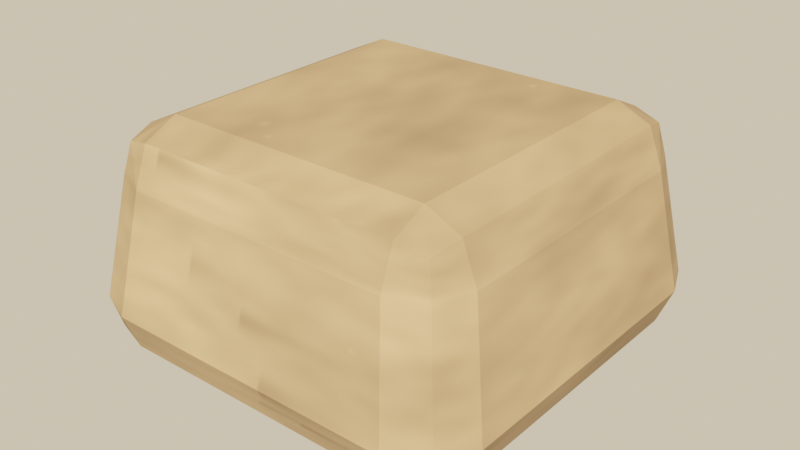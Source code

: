 # Source: source.blend  (saved by Blender 5.2.45; exported with 4.5.12 LTS)
import bpy
from mathutils import Matrix  # noqa: F401  (used for matrix-valued properties, if any)

bpy.ops.wm.read_factory_settings(use_empty=True)
scene = bpy.context.scene
scene.name = 'Scene'

# ---- images (referenced by path relative to the original .blend; pixels are not part of the script)
import os
ASSET_DIR = os.environ.get("B2B_ASSET_DIR", "")  # directory of the original .blend (textures are referenced by path, not embedded)
HERE = os.path.dirname(os.path.abspath(__file__))  # packed textures are extracted next to this script under _unpacked/

def load_image(name, relpath, width, height, colorspace="sRGB"):
    """Load a texture the original file referenced (path relative to the .blend, or extracted next to this script)."""
    p = next((c for c in (os.path.join(HERE, relpath), os.path.join(ASSET_DIR, relpath)) if relpath and os.path.exists(c)), "")
    if p:
        img = bpy.data.images.load(p, check_existing=True)
        img.name = name
    else:  # same state as the original file: an image datablock whose file is absent (Cycles renders it pink)
        img = bpy.data.images.new(name, width, height)
        img.source = "FILE"
        img.filepath = "//" + (relpath or name)
    img.colorspace_settings.name = colorspace
    return img
img_terrain_stone_2_stone_tex = load_image('terrain_stone.2_stone_tex', '_unpacked/terrain_stone.27503738.png', 512, 512, 'sRGB')

# ---- materials (node trees are filled in below, after node groups)
mat_terrain_stone_2_stone = bpy.data.materials.new('terrain_stone.2_stone')

# ---- material node trees
mat_terrain_stone_2_stone.use_nodes = True; mat_terrain_stone_2_stone.node_tree.nodes.clear()
_N = mat_terrain_stone_2_stone.node_tree.nodes; _L = mat_terrain_stone_2_stone.node_tree.links
n0 = _N.new('ShaderNodeBsdfPrincipled'); n0.name = 'Principled BSDF'; n0.location = (-200, 100)
n0.inputs[2].default_value = 1.0
n0.inputs[10].default_value = 0.005
n1 = _N.new('ShaderNodeOutputMaterial'); n1.name = 'Material Output'; n1.location = (200, 100)
n2 = _N.new('ShaderNodeTexImage'); n2.name = 'Image Texture'; n2.location = (0, 0)
n2.image = img_terrain_stone_2_stone_tex
_L.new(n0.outputs[0], n1.inputs[0])
_L.new(n2.outputs[0], n0.inputs[0])
n1.is_active_output = True

# ---- world
world_game_world = bpy.data.worlds.new('game_world'); scene.world = world_game_world
world_game_world.use_nodes = True; world_game_world.node_tree.nodes.clear()
_N = world_game_world.node_tree.nodes; _L = world_game_world.node_tree.links
n0 = _N.new('ShaderNodeBackground'); n0.name = 'Background'; n0.location = (-200, 100)
n0.inputs[0].default_value = (0.5149, 0.5457, 0.5079, 1.0)
n0.inputs[1].default_value = 0.16
n1 = _N.new('ShaderNodeOutputWorld'); n1.name = 'World Output'; n1.location = (200, 100)
n2 = _N.new('ShaderNodeBackground'); n2.name = 'Background.001'; n2.location = (0, 0)
n2.inputs[0].default_value = (0.9301, 0.7682, 0.5271, 1.0)
n3 = _N.new('ShaderNodeLightPath'); n3.name = 'Light Path'; n3.location = (0, 0)
n4 = _N.new('ShaderNodeMixShader'); n4.name = 'Mix Shader'; n4.location = (0, 0)
_L.new(n0.outputs[0], n4.inputs[1])
_L.new(n2.outputs[0], n4.inputs[2])
_L.new(n3.outputs[0], n4.inputs[0])
_L.new(n4.outputs[0], n1.inputs[0])
n1.is_active_output = True

# ---- lights
light_game_sun = bpy.data.lights.new('game_sun', 'SUN')
light_game_sun.color = (1.0, 0.6445, 0.3372)
light_game_sun.angle = 0.02
light_game_sun.energy = 13.6

# ---- meshes
me_terrain_stone_2 = bpy.data.meshes.new('terrain_stone.2')
me_terrain_stone_2.from_pydata([(-0.36, -0.36, -0.275), (-0.36, -0.49, -0.145), (-0.49, -0.36, -0.145), (-0.36, -0.4519, -0.2369), (-0.4351, -0.4351, -0.2201), (-0.4519, -0.4519, -0.145), (-0.4519, -0.36, -0.2369), (-0.324, -0.441, 0.145), (-0.324, -0.324, 0.275), (-0.441, -0.324, 0.145), (-0.324, -0.4067, 0.2369), (-0.3916, -0.3916, 0.2201), (-0.4067, -0.324, 0.2369), (-0.4067, -0.4067, 0.145), (-0.36, 0.36, -0.275), (-0.49, 0.36, -0.145), (-0.36, 0.49, -0.145), (-0.4519, 0.36, -0.2369), (-0.4351, 0.4351, -0.2201), (-0.4519, 0.4519, -0.145), (-0.36, 0.4519, -0.2369), (-0.324, 0.324, 0.275), (-0.324, 0.441, 0.145), (-0.441, 0.324, 0.145), (-0.324, 0.4067, 0.2369), (-0.3916, 0.3916, 0.2201), (-0.4067, 0.4067, 0.145), (-0.4067, 0.324, 0.2369), (0.36, -0.36, -0.275), (0.49, -0.36, -0.145), (0.36, -0.49, -0.145), (0.4519, -0.36, -0.2369), (0.4351, -0.4351, -0.2201), (0.4519, -0.4519, -0.145), (0.36, -0.4519, -0.2369), (0.324, -0.324, 0.275), (0.324, -0.441, 0.145), (0.441, -0.324, 0.145), (0.324, -0.4067, 0.2369), (0.3916, -0.3916, 0.2201), (0.4067, -0.4067, 0.145), (0.4067, -0.324, 0.2369), (0.36, 0.36, -0.275), (0.36, 0.49, -0.145), (0.49, 0.36, -0.145), (0.36, 0.4519, -0.2369), (0.4351, 0.4351, -0.2201), (0.4519, 0.4519, -0.145), (0.4519, 0.36, -0.2369), (0.324, 0.324, 0.275), (0.441, 0.324, 0.145), (0.324, 0.441, 0.145), (0.4067, 0.324, 0.2369), (0.3916, 0.3916, 0.2201), (0.4067, 0.4067, 0.145), (0.324, 0.4067, 0.2369)], [], [(0, 3, 4, 6), (1, 5, 4, 3), (2, 6, 4, 5), (7, 10, 11, 13), (8, 12, 11, 10), (9, 13, 11, 12), (14, 17, 18, 20), (15, 19, 18, 17), (16, 20, 18, 19), (21, 24, 25, 27), (22, 26, 25, 24), (23, 27, 25, 26), (28, 31, 32, 34), (29, 33, 32, 31), (30, 34, 32, 33), (35, 38, 39, 41), (36, 40, 39, 38), (37, 41, 39, 40), (42, 45, 46, 48), (43, 47, 46, 45), (44, 48, 46, 47), (49, 52, 53, 55), (50, 54, 53, 52), (51, 55, 53, 54), (14, 0, 6, 17), (17, 6, 2, 15), (1, 7, 13, 5), (5, 13, 9, 2), (8, 21, 27, 12), (12, 27, 23, 9), (22, 16, 19, 26), (26, 19, 15, 23), (42, 14, 20, 45), (45, 20, 16, 43), (21, 49, 55, 24), (24, 55, 51, 22), (50, 44, 47, 54), (54, 47, 43, 51), (28, 42, 48, 31), (31, 48, 44, 29), (49, 35, 41, 52), (52, 41, 37, 50), (36, 30, 33, 40), (40, 33, 29, 37), (0, 28, 34, 3), (3, 34, 30, 1), (35, 8, 10, 38), (38, 10, 7, 36), (14, 42, 28, 0), (2, 9, 23, 15), (30, 36, 7, 1), (49, 21, 8, 35), (16, 22, 51, 43), (44, 50, 37, 29)])
_uv = me_terrain_stone_2.uv_layers.new(name='UVMap')
_uv.uv.foreach_set('vector', [0.1582, 0.7168, 0.1582, 0.75, 0.139, 0.75, 0.125, 0.7168, 0.4341, 0.9668, 0.4341, 1.0, 0.4, 1.0, 0.375, 0.9668, 0.4341, 0.03316, 0.375, 0.03316, 0.375, 0.01402, 0.4341, 0.0, 0.5659, 0.9668, 0.625, 0.9668, 0.625, 0.986, 0.5659, 1.0, 0.8418, 0.7168, 0.875, 0.7168, 0.875, 0.736, 0.8418, 0.75, 0.5659, 0.03316, 0.5659, 0.0, 0.6, 0.0, 0.625, 0.03316, 0.1582, 0.5332, 0.125, 0.5332, 0.125, 0.514, 0.1582, 0.5, 0.4341, 0.2168, 0.4341, 0.25, 0.3875, 0.257, 0.375, 0.2168, 0.4341, 0.2832, 0.375, 0.2832, 0.3875, 0.257, 0.4341, 0.25, 0.8418, 0.5332, 0.8418, 0.5, 0.861, 0.5, 0.875, 0.5332, 0.5659, 0.2832, 0.5659, 0.25, 0.6125, 0.243, 0.625, 0.2832, 0.5659, 0.2168, 0.625, 0.2168, 0.6125, 0.243, 0.5659, 0.25, 0.3418, 0.7168, 0.375, 0.7168, 0.3833, 0.75, 0.3584, 0.7666, 0.4341, 0.7168, 0.4341, 0.75, 0.3833, 0.75, 0.375, 0.7168, 0.4341, 0.7832, 0.3584, 0.7666, 0.3833, 0.75, 0.4341, 0.75, 0.6582, 0.7168, 0.6416, 0.7666, 0.6213, 0.7453, 0.625, 0.7168, 0.5659, 0.7832, 0.5659, 0.75, 0.6213, 0.7453, 0.6416, 0.7666, 0.5659, 0.7168, 0.625, 0.7168, 0.6213, 0.7453, 0.5659, 0.75, 0.3418, 0.5332, 0.3584, 0.4834, 0.3787, 0.5047, 0.375, 0.5332, 0.4341, 0.4668, 0.4341, 0.5, 0.3787, 0.5047, 0.3584, 0.4834, 0.4341, 0.5332, 0.375, 0.5332, 0.3787, 0.5047, 0.4341, 0.5, 0.6582, 0.5332, 0.625, 0.5332, 0.6167, 0.5, 0.6416, 0.4834, 0.5659, 0.5332, 0.5659, 0.5, 0.6167, 0.5, 0.625, 0.5332, 0.5659, 0.4668, 0.6416, 0.4834, 0.6167, 0.5, 0.5659, 0.5, 0.1582, 0.5332, 0.1582, 0.7168, 0.125, 0.7168, 0.125, 0.5332, 0.375, 0.2168, 0.375, 0.03316, 0.4341, 0.03316, 0.4341, 0.2168, 0.4341, 0.9668, 0.5659, 0.9668, 0.5659, 1.0, 0.4341, 1.0, 0.4341, 0.0, 0.5659, 0.0, 0.5659, 0.03316, 0.4341, 0.03316, 0.8418, 0.7168, 0.8418, 0.5332, 0.875, 0.5332, 0.875, 0.7168, 0.625, 0.03316, 0.625, 0.2168, 0.5659, 0.2168, 0.5659, 0.03316, 0.5659, 0.2832, 0.4341, 0.2832, 0.4341, 0.25, 0.5659, 0.25, 0.5659, 0.25, 0.4341, 0.25, 0.4341, 0.2168, 0.5659, 0.2168, 0.3418, 0.5332, 0.1582, 0.5332, 0.1582, 0.5, 0.3584, 0.4834, 0.3584, 0.4834, 0.375, 0.2832, 0.4341, 0.2832, 0.4341, 0.4668, 0.8418, 0.5332, 0.6582, 0.5332, 0.6416, 0.4834, 0.8418, 0.5, 0.625, 0.2832, 0.6416, 0.4834, 0.5659, 0.4668, 0.5659, 0.2832, 0.5659, 0.5332, 0.4341, 0.5332, 0.4341, 0.5, 0.5659, 0.5, 0.5659, 0.5, 0.4341, 0.5, 0.4341, 0.4668, 0.5659, 0.4668, 0.3418, 0.7168, 0.3418, 0.5332, 0.375, 0.5332, 0.375, 0.7168, 0.375, 0.7168, 0.375, 0.5332, 0.4341, 0.5332, 0.4341, 0.7168, 0.6582, 0.5332, 0.6582, 0.7168, 0.625, 0.7168, 0.625, 0.5332, 0.625, 0.5332, 0.625, 0.7168, 0.5659, 0.7168, 0.5659, 0.5332, 0.5659, 0.7832, 0.4341, 0.7832, 0.4341, 0.75, 0.5659, 0.75, 0.5659, 0.75, 0.4341, 0.75, 0.4341, 0.7168, 0.5659, 0.7168, 0.1582, 0.7168, 0.3418, 0.7168, 0.3584, 0.7666, 0.1582, 0.75, 0.375, 0.9668, 0.3584, 0.7666, 0.4341, 0.7832, 0.4341, 0.9668, 0.6582, 0.7168, 0.8418, 0.7168, 0.8418, 0.75, 0.6416, 0.7666, 0.6416, 0.7666, 0.625, 0.9668, 0.5659, 0.9668, 0.5659, 0.7832, 0.1582, 0.5332, 0.3418, 0.5332, 0.3418, 0.7168, 0.1582, 0.7168, 0.4341, 0.03316, 0.5659, 0.03316, 0.5659, 0.2168, 0.4341, 0.2168, 0.4341, 0.7832, 0.5659, 0.7832, 0.5659, 0.9668, 0.4341, 0.9668, 0.6582, 0.5332, 0.8418, 0.5332, 0.8418, 0.7168, 0.6582, 0.7168, 0.4341, 0.2832, 0.5659, 0.2832, 0.5659, 0.4668, 0.4341, 0.4668, 0.4341, 0.5332, 0.5659, 0.5332, 0.5659, 0.7168, 0.4341, 0.7168])
me_terrain_stone_2.materials.append(mat_terrain_stone_2_stone)
me_terrain_stone_2.update()

# ---- objects
ob_terrain_stone_2 = bpy.data.objects.new('terrain_stone.2', me_terrain_stone_2)
ob_game_sun = bpy.data.objects.new('game_sun', light_game_sun)

# ---- transforms, parenting, visibility, modifiers, constraints
ob_terrain_stone_2.location = (0.0, 0.0, 0.275)
ob_game_sun.location = (0.0, 0.0, 0.0)
ob_game_sun.rotation_euler = (0.9076, 3.002e-09, 0.6981)

# ---- collection membership
scene.collection.objects.link(ob_terrain_stone_2)
scene.collection.objects.link(ob_game_sun)

# ---- scene / render settings (as saved in the file)
scene.frame_start = 1; scene.frame_end = 250; scene.frame_set(1)
scene.render.engine = 'BLENDER_EEVEE_NEXT'
scene.render.resolution_x = 1280
scene.render.resolution_y = 720
scene.render.bake_bias = 0.0
scene.render.bake_samples = 0
scene.render.compositor_device = 'GPU'
scene.eevee.use_volume_custom_range = False
scene.eevee.fast_gi_thickness_near = 0.1
scene.eevee.fast_gi_thickness_far = 0.0
scene.eevee.ray_tracing_options.screen_trace_thickness = 0.1
scene.view_settings.view_transform = 'Filmic'
scene.view_settings.exposure = -0.04394
bpy.context.view_layer.update()

# ---- added for rendering (the .blend has no active camera): camera
cam_auto = bpy.data.cameras.new('AutoCamera')
cam_auto.lens = 50.0
cam_auto.sensor_width = 36.0
cam_auto.clip_end = 1000.0
ob_auto_camera = bpy.data.objects.new('AutoCamera', cam_auto)
scene.collection.objects.link(ob_auto_camera)
ob_auto_camera.location = (1.37958, -1.65549, 1.37866)
ob_auto_camera.rotation_euler = (1.09748, -7.21219e-08, 0.694738)
scene.camera = ob_auto_camera
bpy.context.view_layer.update()
